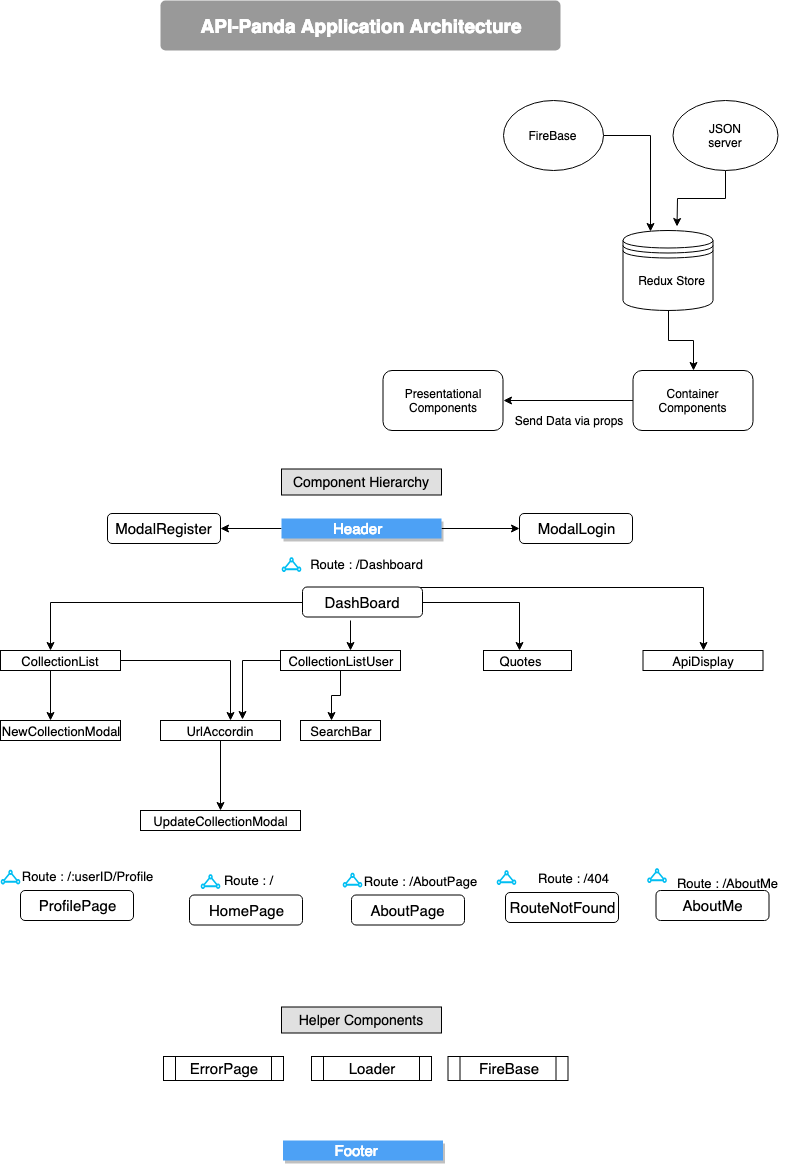

The diagram above was exported from draw.io. Its source (the exported page's mxGraphModel, read from the mxfile embedded in the PNG):
<mxGraphModel dx="1398" dy="1845" grid="1" gridSize="10" guides="1" tooltips="1" connect="1" arrows="1" fold="1" page="1" pageScale="1" pageWidth="827" pageHeight="1169" math="0" shadow="0">
  <root>
    <mxCell id="0" />
    <mxCell id="1" parent="0" />
    <mxCell id="sadGpcXx7lEbqIfYRE8w-11" style="edgeStyle=orthogonalEdgeStyle;rounded=0;orthogonalLoop=1;jettySize=auto;html=1;exitX=0.5;exitY=1;exitDx=0;exitDy=0;entryX=0.5;entryY=0;entryDx=0;entryDy=0;" edge="1" parent="1" source="sadGpcXx7lEbqIfYRE8w-2" target="sadGpcXx7lEbqIfYRE8w-5">
      <mxGeometry relative="1" as="geometry" />
    </mxCell>
    <mxCell id="sadGpcXx7lEbqIfYRE8w-2" value="" style="shape=datastore;whiteSpace=wrap;html=1;" vertex="1" parent="1">
      <mxGeometry x="622.5" y="-120" width="90" height="80" as="geometry" />
    </mxCell>
    <mxCell id="sadGpcXx7lEbqIfYRE8w-3" value="Redux Store" style="text;html=1;strokeColor=none;fillColor=none;align=center;verticalAlign=middle;whiteSpace=wrap;rounded=0;" vertex="1" parent="1">
      <mxGeometry x="622.5" y="-80" width="97" height="20" as="geometry" />
    </mxCell>
    <mxCell id="sadGpcXx7lEbqIfYRE8w-4" value="" style="rounded=1;whiteSpace=wrap;html=1;" vertex="1" parent="1">
      <mxGeometry x="382.5" y="20" width="120" height="60" as="geometry" />
    </mxCell>
    <mxCell id="sadGpcXx7lEbqIfYRE8w-12" style="edgeStyle=orthogonalEdgeStyle;rounded=0;orthogonalLoop=1;jettySize=auto;html=1;exitX=0;exitY=0.5;exitDx=0;exitDy=0;entryX=1;entryY=0.5;entryDx=0;entryDy=0;" edge="1" parent="1" source="sadGpcXx7lEbqIfYRE8w-5" target="sadGpcXx7lEbqIfYRE8w-4">
      <mxGeometry relative="1" as="geometry" />
    </mxCell>
    <mxCell id="sadGpcXx7lEbqIfYRE8w-5" value="" style="rounded=1;whiteSpace=wrap;html=1;" vertex="1" parent="1">
      <mxGeometry x="632.5" y="20" width="120" height="60" as="geometry" />
    </mxCell>
    <mxCell id="sadGpcXx7lEbqIfYRE8w-6" value="Container Components" style="text;html=1;strokeColor=none;fillColor=none;align=center;verticalAlign=middle;whiteSpace=wrap;rounded=0;" vertex="1" parent="1">
      <mxGeometry x="672.5" y="40" width="40" height="20" as="geometry" />
    </mxCell>
    <mxCell id="sadGpcXx7lEbqIfYRE8w-7" value="Presentational Components" style="text;html=1;strokeColor=none;fillColor=none;align=center;verticalAlign=middle;whiteSpace=wrap;rounded=0;" vertex="1" parent="1">
      <mxGeometry x="422.5" y="40" width="40" height="20" as="geometry" />
    </mxCell>
    <mxCell id="sadGpcXx7lEbqIfYRE8w-13" value="Send Data via props" style="text;html=1;strokeColor=none;fillColor=none;align=center;verticalAlign=middle;whiteSpace=wrap;rounded=0;" vertex="1" parent="1">
      <mxGeometry x="492.5" y="60" width="150" height="20" as="geometry" />
    </mxCell>
    <mxCell id="sadGpcXx7lEbqIfYRE8w-18" style="edgeStyle=orthogonalEdgeStyle;rounded=0;orthogonalLoop=1;jettySize=auto;html=1;exitX=1;exitY=0.5;exitDx=0;exitDy=0;entryX=0.311;entryY=0.013;entryDx=0;entryDy=0;entryPerimeter=0;" edge="1" parent="1" source="sadGpcXx7lEbqIfYRE8w-14" target="sadGpcXx7lEbqIfYRE8w-2">
      <mxGeometry relative="1" as="geometry" />
    </mxCell>
    <mxCell id="sadGpcXx7lEbqIfYRE8w-14" value="" style="ellipse;whiteSpace=wrap;html=1;" vertex="1" parent="1">
      <mxGeometry x="502.5" y="-250" width="100" height="70" as="geometry" />
    </mxCell>
    <mxCell id="sadGpcXx7lEbqIfYRE8w-19" style="edgeStyle=orthogonalEdgeStyle;rounded=0;orthogonalLoop=1;jettySize=auto;html=1;" edge="1" parent="1" source="sadGpcXx7lEbqIfYRE8w-15">
      <mxGeometry relative="1" as="geometry">
        <mxPoint x="676.5" y="-124" as="targetPoint" />
      </mxGeometry>
    </mxCell>
    <mxCell id="sadGpcXx7lEbqIfYRE8w-15" value="" style="ellipse;whiteSpace=wrap;html=1;" vertex="1" parent="1">
      <mxGeometry x="672.5" y="-250" width="105" height="70" as="geometry" />
    </mxCell>
    <mxCell id="sadGpcXx7lEbqIfYRE8w-16" value="FireBase" style="text;html=1;strokeColor=none;fillColor=none;align=center;verticalAlign=middle;whiteSpace=wrap;rounded=0;" vertex="1" parent="1">
      <mxGeometry x="532.5" y="-225" width="40" height="20" as="geometry" />
    </mxCell>
    <mxCell id="sadGpcXx7lEbqIfYRE8w-17" value="JSON server" style="text;html=1;strokeColor=none;fillColor=none;align=center;verticalAlign=middle;whiteSpace=wrap;rounded=0;" vertex="1" parent="1">
      <mxGeometry x="705" y="-225" width="40" height="20" as="geometry" />
    </mxCell>
    <mxCell id="sadGpcXx7lEbqIfYRE8w-23" value="Component Hierarchy" style="text;align=center;verticalAlign=middle;spacingLeft=4;spacingRight=4;strokeColor=#000000;fillColor=#e0e0e0;rotatable=0;points=[[0,0.5],[1,0.5]];portConstraint=eastwest;fontSize=14;" vertex="1" parent="1">
      <mxGeometry x="281" y="118.5" width="160" height="26" as="geometry" />
    </mxCell>
    <mxCell id="sadGpcXx7lEbqIfYRE8w-129" style="edgeStyle=orthogonalEdgeStyle;rounded=0;orthogonalLoop=1;jettySize=auto;html=1;entryX=1;entryY=0.5;entryDx=0;entryDy=0;fontSize=15;" edge="1" parent="1" source="sadGpcXx7lEbqIfYRE8w-26" target="sadGpcXx7lEbqIfYRE8w-125">
      <mxGeometry relative="1" as="geometry" />
    </mxCell>
    <mxCell id="sadGpcXx7lEbqIfYRE8w-130" style="edgeStyle=orthogonalEdgeStyle;rounded=0;orthogonalLoop=1;jettySize=auto;html=1;exitX=1;exitY=0.5;exitDx=0;exitDy=0;fontSize=15;entryX=0;entryY=0.5;entryDx=0;entryDy=0;" edge="1" parent="1" source="sadGpcXx7lEbqIfYRE8w-26" target="sadGpcXx7lEbqIfYRE8w-126">
      <mxGeometry relative="1" as="geometry">
        <mxPoint x="510" y="178" as="targetPoint" />
      </mxGeometry>
    </mxCell>
    <mxCell id="sadGpcXx7lEbqIfYRE8w-26" value="Header" style="fillColor=#4DA1F5;strokeColor=none;shadow=1;gradientColor=none;fontSize=15;align=left;spacingLeft=50;fontColor=#ffffff;" vertex="1" parent="1">
      <mxGeometry x="281" y="168" width="160" height="20" as="geometry" />
    </mxCell>
    <mxCell id="sadGpcXx7lEbqIfYRE8w-27" value="Footer" style="fillColor=#4DA1F5;strokeColor=none;shadow=1;gradientColor=none;fontSize=15;align=left;spacingLeft=50;fontColor=#ffffff;" vertex="1" parent="1">
      <mxGeometry x="282.5" y="790" width="160" height="20" as="geometry" />
    </mxCell>
    <mxCell id="sadGpcXx7lEbqIfYRE8w-84" style="edgeStyle=orthogonalEdgeStyle;rounded=0;orthogonalLoop=1;jettySize=auto;html=1;exitX=0;exitY=0.5;exitDx=0;exitDy=0;entryX=0.25;entryY=0;entryDx=0;entryDy=0;fontSize=15;" edge="1" parent="1" source="sadGpcXx7lEbqIfYRE8w-28" target="sadGpcXx7lEbqIfYRE8w-68">
      <mxGeometry relative="1" as="geometry" />
    </mxCell>
    <mxCell id="sadGpcXx7lEbqIfYRE8w-86" style="edgeStyle=orthogonalEdgeStyle;rounded=0;orthogonalLoop=1;jettySize=auto;html=1;exitX=1;exitY=0.5;exitDx=0;exitDy=0;entryX=0.5;entryY=0;entryDx=0;entryDy=0;fontSize=15;" edge="1" parent="1" source="sadGpcXx7lEbqIfYRE8w-28" target="sadGpcXx7lEbqIfYRE8w-74">
      <mxGeometry relative="1" as="geometry" />
    </mxCell>
    <mxCell id="sadGpcXx7lEbqIfYRE8w-87" style="edgeStyle=orthogonalEdgeStyle;rounded=0;orthogonalLoop=1;jettySize=auto;html=1;exitX=0.75;exitY=0;exitDx=0;exitDy=0;fontSize=15;" edge="1" parent="1" source="sadGpcXx7lEbqIfYRE8w-28" target="sadGpcXx7lEbqIfYRE8w-76">
      <mxGeometry relative="1" as="geometry">
        <Array as="points">
          <mxPoint x="703" y="237" />
        </Array>
      </mxGeometry>
    </mxCell>
    <mxCell id="sadGpcXx7lEbqIfYRE8w-28" value="" style="rounded=1;whiteSpace=wrap;html=1;fontSize=15;" vertex="1" parent="1">
      <mxGeometry x="302" y="236.5" width="120" height="30" as="geometry" />
    </mxCell>
    <mxCell id="sadGpcXx7lEbqIfYRE8w-85" style="edgeStyle=orthogonalEdgeStyle;rounded=0;orthogonalLoop=1;jettySize=auto;html=1;entryX=0.75;entryY=0;entryDx=0;entryDy=0;fontSize=15;" edge="1" parent="1" target="sadGpcXx7lEbqIfYRE8w-70">
      <mxGeometry relative="1" as="geometry">
        <mxPoint x="350" y="270" as="sourcePoint" />
      </mxGeometry>
    </mxCell>
    <mxCell id="sadGpcXx7lEbqIfYRE8w-29" value="DashBoard&lt;br&gt;" style="text;html=1;strokeColor=none;fillColor=none;align=center;verticalAlign=middle;whiteSpace=wrap;rounded=0;fontSize=15;" vertex="1" parent="1">
      <mxGeometry x="342" y="241.5" width="40" height="20" as="geometry" />
    </mxCell>
    <mxCell id="sadGpcXx7lEbqIfYRE8w-58" value="" style="verticalLabelPosition=bottom;html=1;verticalAlign=top;align=center;strokeColor=none;fillColor=#00BEF2;shape=mxgraph.azure.express_route;fontSize=15;" vertex="1" parent="1">
      <mxGeometry x="281" y="206.5" width="20" height="15" as="geometry" />
    </mxCell>
    <mxCell id="sadGpcXx7lEbqIfYRE8w-60" value="&lt;font style=&quot;font-size: 13px&quot;&gt;Route : /Dashboard&lt;/font&gt;" style="text;html=1;strokeColor=none;fillColor=none;align=center;verticalAlign=middle;whiteSpace=wrap;rounded=0;fontSize=15;" vertex="1" parent="1">
      <mxGeometry x="302" y="202.5" width="129" height="20" as="geometry" />
    </mxCell>
    <mxCell id="sadGpcXx7lEbqIfYRE8w-83" style="edgeStyle=orthogonalEdgeStyle;rounded=0;orthogonalLoop=1;jettySize=auto;html=1;exitX=1;exitY=0.5;exitDx=0;exitDy=0;entryX=0.75;entryY=0;entryDx=0;entryDy=0;fontSize=15;" edge="1" parent="1" source="sadGpcXx7lEbqIfYRE8w-67" target="sadGpcXx7lEbqIfYRE8w-81">
      <mxGeometry relative="1" as="geometry" />
    </mxCell>
    <mxCell id="sadGpcXx7lEbqIfYRE8w-67" value="" style="rounded=0;whiteSpace=wrap;html=1;fontSize=15;" vertex="1" parent="1">
      <mxGeometry y="300" width="120" height="20" as="geometry" />
    </mxCell>
    <mxCell id="sadGpcXx7lEbqIfYRE8w-82" style="edgeStyle=orthogonalEdgeStyle;rounded=0;orthogonalLoop=1;jettySize=auto;html=1;exitX=0.25;exitY=1;exitDx=0;exitDy=0;entryX=0.25;entryY=0;entryDx=0;entryDy=0;fontSize=15;" edge="1" parent="1" source="sadGpcXx7lEbqIfYRE8w-68" target="sadGpcXx7lEbqIfYRE8w-79">
      <mxGeometry relative="1" as="geometry" />
    </mxCell>
    <mxCell id="sadGpcXx7lEbqIfYRE8w-68" value="&lt;font style=&quot;font-size: 13px&quot;&gt;CollectionList&lt;/font&gt;" style="text;html=1;strokeColor=none;fillColor=none;align=center;verticalAlign=middle;whiteSpace=wrap;rounded=0;fontSize=15;" vertex="1" parent="1">
      <mxGeometry x="40" y="300" width="40" height="20" as="geometry" />
    </mxCell>
    <mxCell id="sadGpcXx7lEbqIfYRE8w-89" style="edgeStyle=orthogonalEdgeStyle;rounded=0;orthogonalLoop=1;jettySize=auto;html=1;exitX=0;exitY=0.5;exitDx=0;exitDy=0;entryX=1.05;entryY=-0.05;entryDx=0;entryDy=0;entryPerimeter=0;fontSize=15;" edge="1" parent="1" source="sadGpcXx7lEbqIfYRE8w-69" target="sadGpcXx7lEbqIfYRE8w-81">
      <mxGeometry relative="1" as="geometry" />
    </mxCell>
    <mxCell id="sadGpcXx7lEbqIfYRE8w-69" value="" style="rounded=0;whiteSpace=wrap;html=1;fontSize=15;" vertex="1" parent="1">
      <mxGeometry x="280" y="300" width="120" height="20" as="geometry" />
    </mxCell>
    <mxCell id="sadGpcXx7lEbqIfYRE8w-92" style="edgeStyle=orthogonalEdgeStyle;rounded=0;orthogonalLoop=1;jettySize=auto;html=1;exitX=0.5;exitY=1;exitDx=0;exitDy=0;entryX=0.25;entryY=0;entryDx=0;entryDy=0;fontSize=15;" edge="1" parent="1" source="sadGpcXx7lEbqIfYRE8w-70" target="sadGpcXx7lEbqIfYRE8w-91">
      <mxGeometry relative="1" as="geometry" />
    </mxCell>
    <mxCell id="sadGpcXx7lEbqIfYRE8w-70" value="&lt;font style=&quot;font-size: 13px&quot;&gt;CollectionListUser&lt;/font&gt;" style="text;html=1;strokeColor=none;fillColor=none;align=center;verticalAlign=middle;whiteSpace=wrap;rounded=0;fontSize=15;" vertex="1" parent="1">
      <mxGeometry x="320" y="300" width="40" height="20" as="geometry" />
    </mxCell>
    <mxCell id="sadGpcXx7lEbqIfYRE8w-73" value="" style="rounded=0;whiteSpace=wrap;html=1;fontSize=15;" vertex="1" parent="1">
      <mxGeometry x="483" y="300" width="88" height="20" as="geometry" />
    </mxCell>
    <mxCell id="sadGpcXx7lEbqIfYRE8w-74" value="&lt;font style=&quot;font-size: 13px&quot;&gt;Quotes&lt;/font&gt;" style="text;html=1;strokeColor=none;fillColor=none;align=center;verticalAlign=middle;whiteSpace=wrap;rounded=0;fontSize=15;" vertex="1" parent="1">
      <mxGeometry x="492.5" y="300" width="53" height="20" as="geometry" />
    </mxCell>
    <mxCell id="sadGpcXx7lEbqIfYRE8w-76" value="" style="rounded=0;whiteSpace=wrap;html=1;fontSize=15;" vertex="1" parent="1">
      <mxGeometry x="642.5" y="300" width="120" height="20" as="geometry" />
    </mxCell>
    <mxCell id="sadGpcXx7lEbqIfYRE8w-77" value="&lt;font style=&quot;font-size: 13px&quot;&gt;ApiDisplay&lt;/font&gt;" style="text;html=1;strokeColor=none;fillColor=none;align=center;verticalAlign=middle;whiteSpace=wrap;rounded=0;fontSize=15;" vertex="1" parent="1">
      <mxGeometry x="682.5" y="300" width="40" height="20" as="geometry" />
    </mxCell>
    <mxCell id="sadGpcXx7lEbqIfYRE8w-78" value="" style="rounded=0;whiteSpace=wrap;html=1;fontSize=15;" vertex="1" parent="1">
      <mxGeometry y="370" width="120" height="20" as="geometry" />
    </mxCell>
    <mxCell id="sadGpcXx7lEbqIfYRE8w-79" value="&lt;font style=&quot;font-size: 13px&quot;&gt;NewCollectionModal&lt;/font&gt;" style="text;html=1;strokeColor=none;fillColor=none;align=center;verticalAlign=middle;whiteSpace=wrap;rounded=0;fontSize=15;" vertex="1" parent="1">
      <mxGeometry x="40" y="370" width="40" height="20" as="geometry" />
    </mxCell>
    <mxCell id="sadGpcXx7lEbqIfYRE8w-80" value="" style="rounded=0;whiteSpace=wrap;html=1;fontSize=15;" vertex="1" parent="1">
      <mxGeometry x="160" y="370" width="120" height="20" as="geometry" />
    </mxCell>
    <mxCell id="sadGpcXx7lEbqIfYRE8w-95" style="edgeStyle=orthogonalEdgeStyle;rounded=0;orthogonalLoop=1;jettySize=auto;html=1;exitX=0.5;exitY=1;exitDx=0;exitDy=0;entryX=0.5;entryY=0;entryDx=0;entryDy=0;fontSize=15;" edge="1" parent="1" source="sadGpcXx7lEbqIfYRE8w-81" target="sadGpcXx7lEbqIfYRE8w-94">
      <mxGeometry relative="1" as="geometry" />
    </mxCell>
    <mxCell id="sadGpcXx7lEbqIfYRE8w-81" value="&lt;font style=&quot;font-size: 13px&quot;&gt;UrlAccordin&lt;/font&gt;" style="text;html=1;strokeColor=none;fillColor=none;align=center;verticalAlign=middle;whiteSpace=wrap;rounded=0;fontSize=15;" vertex="1" parent="1">
      <mxGeometry x="200" y="370" width="40" height="20" as="geometry" />
    </mxCell>
    <mxCell id="sadGpcXx7lEbqIfYRE8w-90" value="" style="rounded=0;whiteSpace=wrap;html=1;fontSize=15;" vertex="1" parent="1">
      <mxGeometry x="300" y="370" width="80" height="20" as="geometry" />
    </mxCell>
    <mxCell id="sadGpcXx7lEbqIfYRE8w-91" value="&lt;font style=&quot;font-size: 13px&quot;&gt;SearchBar&lt;/font&gt;" style="text;html=1;strokeColor=none;fillColor=none;align=center;verticalAlign=middle;whiteSpace=wrap;rounded=0;fontSize=15;" vertex="1" parent="1">
      <mxGeometry x="321" y="370" width="40" height="20" as="geometry" />
    </mxCell>
    <mxCell id="sadGpcXx7lEbqIfYRE8w-93" value="" style="rounded=0;whiteSpace=wrap;html=1;fontSize=15;" vertex="1" parent="1">
      <mxGeometry x="140" y="460" width="160" height="20" as="geometry" />
    </mxCell>
    <mxCell id="sadGpcXx7lEbqIfYRE8w-94" value="&lt;font style=&quot;font-size: 13px&quot;&gt;UpdateCollectionModal&lt;/font&gt;" style="text;html=1;strokeColor=none;fillColor=none;align=center;verticalAlign=middle;whiteSpace=wrap;rounded=0;fontSize=15;" vertex="1" parent="1">
      <mxGeometry x="200" y="460" width="40" height="20" as="geometry" />
    </mxCell>
    <mxCell id="sadGpcXx7lEbqIfYRE8w-96" value="" style="verticalLabelPosition=bottom;html=1;verticalAlign=top;align=center;strokeColor=none;fillColor=#00BEF2;shape=mxgraph.azure.express_route;fontSize=15;" vertex="1" parent="1">
      <mxGeometry y="519" width="20" height="15" as="geometry" />
    </mxCell>
    <mxCell id="sadGpcXx7lEbqIfYRE8w-97" value="&lt;font style=&quot;font-size: 13px&quot;&gt;Route : /:userID/Profile&lt;/font&gt;" style="text;html=1;strokeColor=none;fillColor=none;align=center;verticalAlign=middle;whiteSpace=wrap;rounded=0;fontSize=15;" vertex="1" parent="1">
      <mxGeometry x="13" y="514.5" width="147" height="20" as="geometry" />
    </mxCell>
    <mxCell id="sadGpcXx7lEbqIfYRE8w-99" value="ProfilePage" style="rounded=1;whiteSpace=wrap;html=1;fontSize=15;" vertex="1" parent="1">
      <mxGeometry x="20" y="540" width="113" height="30" as="geometry" />
    </mxCell>
    <mxCell id="sadGpcXx7lEbqIfYRE8w-105" value="" style="verticalLabelPosition=bottom;html=1;verticalAlign=top;align=center;strokeColor=none;fillColor=#00BEF2;shape=mxgraph.azure.express_route;fontSize=15;" vertex="1" parent="1">
      <mxGeometry x="200" y="523.5" width="20" height="15" as="geometry" />
    </mxCell>
    <mxCell id="sadGpcXx7lEbqIfYRE8w-106" value="&lt;font style=&quot;font-size: 13px&quot;&gt;Route : /&lt;/font&gt;" style="text;html=1;strokeColor=none;fillColor=none;align=center;verticalAlign=middle;whiteSpace=wrap;rounded=0;fontSize=15;" vertex="1" parent="1">
      <mxGeometry x="174" y="518.5" width="147" height="20" as="geometry" />
    </mxCell>
    <mxCell id="sadGpcXx7lEbqIfYRE8w-107" value="HomePage" style="rounded=1;whiteSpace=wrap;html=1;fontSize=15;" vertex="1" parent="1">
      <mxGeometry x="189" y="544.5" width="113" height="30" as="geometry" />
    </mxCell>
    <mxCell id="sadGpcXx7lEbqIfYRE8w-110" value="" style="verticalLabelPosition=bottom;html=1;verticalAlign=top;align=center;strokeColor=none;fillColor=#00BEF2;shape=mxgraph.azure.express_route;fontSize=15;" vertex="1" parent="1">
      <mxGeometry x="342" y="522" width="20" height="15" as="geometry" />
    </mxCell>
    <mxCell id="sadGpcXx7lEbqIfYRE8w-111" value="&lt;font style=&quot;font-size: 13px&quot;&gt;Route : /AboutPage&lt;/font&gt;" style="text;html=1;strokeColor=none;fillColor=none;align=center;verticalAlign=middle;whiteSpace=wrap;rounded=0;fontSize=15;" vertex="1" parent="1">
      <mxGeometry x="345.5" y="519.5" width="147" height="20" as="geometry" />
    </mxCell>
    <mxCell id="sadGpcXx7lEbqIfYRE8w-112" value="AboutPage" style="rounded=1;whiteSpace=wrap;html=1;fontSize=15;" vertex="1" parent="1">
      <mxGeometry x="351" y="544.5" width="113" height="30" as="geometry" />
    </mxCell>
    <mxCell id="sadGpcXx7lEbqIfYRE8w-114" value="" style="verticalLabelPosition=bottom;html=1;verticalAlign=top;align=center;strokeColor=none;fillColor=#00BEF2;shape=mxgraph.azure.express_route;fontSize=15;" vertex="1" parent="1">
      <mxGeometry x="496" y="519.5" width="20" height="15" as="geometry" />
    </mxCell>
    <mxCell id="sadGpcXx7lEbqIfYRE8w-115" value="&lt;font style=&quot;font-size: 13px&quot;&gt;Route : /404&lt;/font&gt;" style="text;html=1;strokeColor=none;fillColor=none;align=center;verticalAlign=middle;whiteSpace=wrap;rounded=0;fontSize=15;" vertex="1" parent="1">
      <mxGeometry x="499.5" y="517" width="147" height="20" as="geometry" />
    </mxCell>
    <mxCell id="sadGpcXx7lEbqIfYRE8w-116" value="RouteNotFound" style="rounded=1;whiteSpace=wrap;html=1;fontSize=15;" vertex="1" parent="1">
      <mxGeometry x="505" y="542" width="113" height="30" as="geometry" />
    </mxCell>
    <mxCell id="sadGpcXx7lEbqIfYRE8w-117" value="" style="verticalLabelPosition=bottom;html=1;verticalAlign=top;align=center;strokeColor=none;fillColor=#00BEF2;shape=mxgraph.azure.express_route;fontSize=15;" vertex="1" parent="1">
      <mxGeometry x="646.5" y="517.5" width="20" height="15" as="geometry" />
    </mxCell>
    <mxCell id="sadGpcXx7lEbqIfYRE8w-118" value="&lt;font style=&quot;font-size: 13px&quot;&gt;Route : /AboutMe&lt;/font&gt;" style="text;html=1;strokeColor=none;fillColor=none;align=center;verticalAlign=middle;whiteSpace=wrap;rounded=0;fontSize=15;" vertex="1" parent="1">
      <mxGeometry x="653" y="522" width="147" height="20" as="geometry" />
    </mxCell>
    <mxCell id="sadGpcXx7lEbqIfYRE8w-119" value="AboutMe" style="rounded=1;whiteSpace=wrap;html=1;fontSize=15;" vertex="1" parent="1">
      <mxGeometry x="655.5" y="540" width="113" height="30" as="geometry" />
    </mxCell>
    <mxCell id="sadGpcXx7lEbqIfYRE8w-120" value="Helper Components" style="text;align=center;verticalAlign=middle;spacingLeft=4;spacingRight=4;strokeColor=#000000;fillColor=#e0e0e0;rotatable=0;points=[[0,0.5],[1,0.5]];portConstraint=eastwest;fontSize=14;" vertex="1" parent="1">
      <mxGeometry x="281" y="656.5" width="160" height="26" as="geometry" />
    </mxCell>
    <mxCell id="sadGpcXx7lEbqIfYRE8w-121" value="ErrorPage" style="shape=process;whiteSpace=wrap;html=1;backgroundOutline=1;fontSize=15;" vertex="1" parent="1">
      <mxGeometry x="163" y="706" width="120" height="24" as="geometry" />
    </mxCell>
    <mxCell id="sadGpcXx7lEbqIfYRE8w-122" value="Loader" style="shape=process;whiteSpace=wrap;html=1;backgroundOutline=1;fontSize=15;" vertex="1" parent="1">
      <mxGeometry x="311" y="706" width="120" height="24" as="geometry" />
    </mxCell>
    <mxCell id="sadGpcXx7lEbqIfYRE8w-123" value="FireBase" style="shape=process;whiteSpace=wrap;html=1;backgroundOutline=1;fontSize=15;" vertex="1" parent="1">
      <mxGeometry x="447.5" y="706" width="120" height="24" as="geometry" />
    </mxCell>
    <mxCell id="sadGpcXx7lEbqIfYRE8w-125" value="ModalRegister" style="rounded=1;whiteSpace=wrap;html=1;fontSize=15;" vertex="1" parent="1">
      <mxGeometry x="107" y="163" width="113" height="30" as="geometry" />
    </mxCell>
    <mxCell id="sadGpcXx7lEbqIfYRE8w-126" value="ModalLogin" style="rounded=1;whiteSpace=wrap;html=1;fontSize=15;" vertex="1" parent="1">
      <mxGeometry x="519" y="163" width="113" height="30" as="geometry" />
    </mxCell>
    <mxCell id="sadGpcXx7lEbqIfYRE8w-131" value="&lt;font style=&quot;font-size: 19px&quot;&gt;API-Panda Application Architecture&lt;/font&gt;" style="html=1;shadow=0;dashed=0;shape=mxgraph.bootstrap.rrect;align=center;rSize=5;strokeColor=none;fillColor=#999999;fontColor=#ffffff;fontStyle=1;whiteSpace=wrap;" vertex="1" parent="1">
      <mxGeometry x="160" y="-350" width="400" height="50" as="geometry" />
    </mxCell>
  </root>
</mxGraphModel>